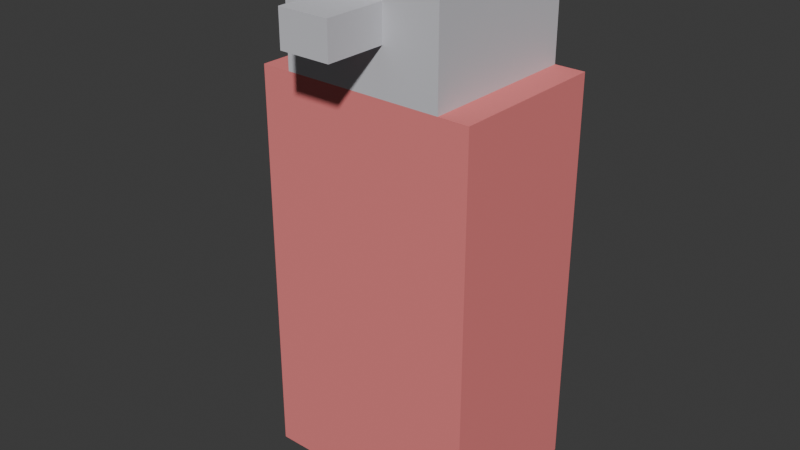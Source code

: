 # Source: dummy_bio.blend  (saved by Blender 5.1.30; exported with 4.5.12 LTS)
import bpy
from mathutils import Matrix  # noqa: F401  (used for matrix-valued properties, if any)

bpy.ops.wm.read_factory_settings(use_empty=True)
scene = bpy.context.scene
scene.name = 'Scene'

# ---- collections
col_collection = bpy.data.collections.new('Collection'); scene.collection.children.link(col_collection)

# ---- materials (node trees are filled in below, after node groups)
mat_team = bpy.data.materials.new('team')
mat_team.use_backface_culling = True
mat_team.diffuse_color = (0.85, 0.22, 0.22, 1.0)
mat_base = bpy.data.materials.new('base')
mat_base.use_backface_culling = True
mat_base.diffuse_color = (0.62, 0.62, 0.66, 1.0)

# ---- material node trees
mat_team.use_nodes = True; mat_team.node_tree.nodes.clear()
_N = mat_team.node_tree.nodes; _L = mat_team.node_tree.links
n0 = _N.new('ShaderNodeBsdfPrincipled'); n0.name = 'Principled BSDF'; n0.location = (10, 300)
n0.inputs[0].default_value = (0.85, 0.22, 0.22, 1.0)
n0.inputs[2].default_value = 0.9
n1 = _N.new('ShaderNodeOutputMaterial'); n1.name = 'Material Output'; n1.location = (300, 300)
_L.new(n0.outputs[0], n1.inputs[0])
n1.is_active_output = True
mat_base.use_nodes = True; mat_base.node_tree.nodes.clear()
_N = mat_base.node_tree.nodes; _L = mat_base.node_tree.links
n0 = _N.new('ShaderNodeBsdfPrincipled'); n0.name = 'Principled BSDF'; n0.location = (10, 300)
n0.inputs[0].default_value = (0.62, 0.62, 0.66, 1.0)
n0.inputs[2].default_value = 0.9
n1 = _N.new('ShaderNodeOutputMaterial'); n1.name = 'Material Output'; n1.location = (300, 300)
_L.new(n0.outputs[0], n1.inputs[0])
n1.is_active_output = True

# ---- world
world_world = bpy.data.worlds.new('World'); scene.world = world_world
world_world.use_nodes = True; world_world.node_tree.nodes.clear()
_N = world_world.node_tree.nodes; _L = world_world.node_tree.links
n0 = _N.new('ShaderNodeOutputWorld'); n0.name = 'World Output'; n0.location = (200, 100)
n1 = _N.new('ShaderNodeBackground'); n1.name = 'Background'; n1.location = (-200, 100)
n1.inputs[0].default_value = (0.05088, 0.05088, 0.05088, 1.0)
_L.new(n1.outputs[0], n0.inputs[0])
n0.is_active_output = True
world_world.color = (0.05088, 0.05088, 0.05088)
world_world.sun_shadow_jitter_overblur = 0.0

# ---- meshes
me_irregular_dummy = bpy.data.meshes.new('irregular_dummy')
me_irregular_dummy.from_pydata([(-0.22, -0.16, 0.0), (0.22, -0.16, 0.0), (0.22, -0.16, 1.15), (-0.22, -0.16, 1.15), (0.22, 0.16, 0.0), (-0.22, 0.16, 0.0), (-0.22, 0.16, 1.15), (0.22, 0.16, 1.15), (0.22, -0.16, 0.0), (0.22, 0.16, 0.0), (0.22, 0.16, 1.15), (0.22, -0.16, 1.15), (-0.22, 0.16, 0.0), (-0.22, -0.16, 0.0), (-0.22, -0.16, 1.15), (-0.22, 0.16, 1.15), (-0.22, 0.16, 1.15), (-0.22, -0.16, 1.15), (0.22, -0.16, 1.15), (0.22, 0.16, 1.15), (-0.22, 0.16, 0.0), (0.22, 0.16, 0.0), (0.22, -0.16, 0.0), (-0.22, -0.16, 0.0), (-0.16, -0.16, 1.15), (0.16, -0.16, 1.15), (0.16, -0.16, 1.5), (-0.16, -0.16, 1.5), (0.16, 0.16, 1.15), (-0.16, 0.16, 1.15), (-0.16, 0.16, 1.5), (0.16, 0.16, 1.5), (0.16, -0.16, 1.15), (0.16, 0.16, 1.15), (0.16, 0.16, 1.5), (0.16, -0.16, 1.5), (-0.16, 0.16, 1.15), (-0.16, -0.16, 1.15), (-0.16, -0.16, 1.5), (-0.16, 0.16, 1.5), (-0.16, 0.16, 1.5), (-0.16, -0.16, 1.5), (0.16, -0.16, 1.5), (0.16, 0.16, 1.5), (-0.16, 0.16, 1.15), (0.16, 0.16, 1.15), (0.16, -0.16, 1.15), (-0.16, -0.16, 1.15), (-0.05, 0.16, 1.28), (0.05, 0.16, 1.28), (0.05, 0.16, 1.38), (-0.05, 0.16, 1.38), (0.05, 0.28, 1.28), (-0.05, 0.28, 1.28), (-0.05, 0.28, 1.38), (0.05, 0.28, 1.38), (0.05, 0.16, 1.28), (0.05, 0.28, 1.28), (0.05, 0.28, 1.38), (0.05, 0.16, 1.38), (-0.05, 0.28, 1.28), (-0.05, 0.16, 1.28), (-0.05, 0.16, 1.38), (-0.05, 0.28, 1.38), (-0.05, 0.28, 1.38), (-0.05, 0.16, 1.38), (0.05, 0.16, 1.38), (0.05, 0.28, 1.38), (-0.05, 0.28, 1.28), (0.05, 0.28, 1.28), (0.05, 0.16, 1.28), (-0.05, 0.16, 1.28)], [], [(0, 1, 2), (0, 2, 3), (4, 5, 6), (4, 6, 7), (8, 9, 10), (8, 10, 11), (12, 13, 14), (12, 14, 15), (16, 17, 18), (16, 18, 19), (20, 21, 22), (20, 22, 23), (24, 25, 26), (24, 26, 27), (28, 29, 30), (28, 30, 31), (32, 33, 34), (32, 34, 35), (36, 37, 38), (36, 38, 39), (40, 41, 42), (40, 42, 43), (44, 45, 46), (44, 46, 47), (48, 49, 50), (48, 50, 51), (52, 53, 54), (52, 54, 55), (56, 57, 58), (56, 58, 59), (60, 61, 62), (60, 62, 63), (64, 65, 66), (64, 66, 67), (68, 69, 70), (68, 70, 71)])
me_irregular_dummy.polygons.foreach_set('material_index', [0, 0, 0, 0, 0, 0, 0, 0, 0, 0, 0, 0, 1, 1, 1, 1, 1, 1, 1, 1, 1, 1, 1, 1, 1, 1, 1, 1, 1, 1, 1, 1, 1, 1, 1, 1])
me_irregular_dummy.materials.append(mat_team)
me_irregular_dummy.materials.append(mat_base)
me_irregular_dummy.update()
me_irregular_dummy.normals_split_custom_set([tuple(v) for v in zip(*[iter([0.0, -1.0, 0.0, 0.0, -1.0, 0.0, 0.0, -1.0, 0.0, 0.0, -1.0, 0.0, 0.0, -1.0, 0.0, 0.0, -1.0, 0.0, 0.0, 1.0, 0.0, 0.0, 1.0, 0.0, 0.0, 1.0, 0.0, 0.0, 1.0, 0.0, 0.0, 1.0, 0.0, 0.0, 1.0, 0.0, 1.0, 0.0, 0.0, 1.0, 0.0, 0.0, 1.0, 0.0, 0.0, 1.0, 0.0, 0.0, 1.0, 0.0, 0.0, 1.0, 0.0, 0.0, -1.0, 0.0, 0.0, -1.0, 0.0, 0.0, -1.0, 0.0, 0.0, -1.0, 0.0, 0.0, -1.0, 0.0, 0.0, -1.0, 0.0, 0.0, 0.0, 0.0, 1.0, 0.0, 0.0, 1.0, 0.0, 0.0, 1.0, 0.0, 0.0, 1.0, 0.0, 0.0, 1.0, 0.0, 0.0, 1.0, 0.0, 0.0, -1.0, 0.0, 0.0, -1.0, 0.0, 0.0, -1.0, 0.0, 0.0, -1.0, 0.0, 0.0, -1.0, 0.0, 0.0, -1.0, 0.0, -1.0, 0.0, 0.0, -1.0, 0.0, 0.0, -1.0, 0.0, 0.0, -1.0, 0.0, 0.0, -1.0, 0.0, 0.0, -1.0, 0.0, 0.0, 1.0, 0.0, 0.0, 1.0, 0.0, 0.0, 1.0, 0.0, 0.0, 1.0, 0.0, 0.0, 1.0, 0.0, 0.0, 1.0, 0.0, 1.0, 0.0, 0.0, 1.0, 0.0, 0.0, 1.0, 0.0, 0.0, 1.0, 0.0, 0.0, 1.0, 0.0, 0.0, 1.0, 0.0, 0.0, -1.0, 0.0, 0.0, -1.0, 0.0, 0.0, -1.0, 0.0, 0.0, -1.0, 0.0, 0.0, -1.0, 0.0, 0.0, -1.0, 0.0, 0.0, 0.0, 0.0, 1.0, 0.0, 0.0, 1.0, 0.0, 0.0, 1.0, 0.0, 0.0, 1.0, 0.0, 0.0, 1.0, 0.0, 0.0, 1.0, 0.0, 0.0, -1.0, 0.0, 0.0, -1.0, 0.0, 0.0, -1.0, 0.0, 0.0, -1.0, 0.0, 0.0, -1.0, 0.0, 0.0, -1.0, 0.0, -1.0, 0.0, 0.0, -1.0, 0.0, 0.0, -1.0, 0.0, 0.0, -1.0, 0.0, 0.0, -1.0, 0.0, 0.0, -1.0, 0.0, 0.0, 1.0, 0.0, 0.0, 1.0, 0.0, 0.0, 1.0, 0.0, 0.0, 1.0, 0.0, 0.0, 1.0, 0.0, 0.0, 1.0, 0.0, 1.0, 0.0, 0.0, 1.0, 0.0, 0.0, 1.0, 0.0, 0.0, 1.0, 0.0, 0.0, 1.0, 0.0, 0.0, 1.0, 0.0, 0.0, -1.0, 0.0, 0.0, -1.0, 0.0, 0.0, -1.0, 0.0, 0.0, -1.0, 0.0, 0.0, -1.0, 0.0, 0.0, -1.0, 0.0, 0.0, 0.0, 0.0, 1.0, 0.0, 0.0, 1.0, 0.0, 0.0, 1.0, 0.0, 0.0, 1.0, 0.0, 0.0, 1.0, 0.0, 0.0, 1.0, 0.0, 0.0, -1.0, 0.0, 0.0, -1.0, 0.0, 0.0, -1.0, 0.0, 0.0, -1.0, 0.0, 0.0, -1.0, 0.0, 0.0, -1.0])] * 3)])

# ---- objects
ob_irregular_dummy = bpy.data.objects.new('irregular_dummy', me_irregular_dummy)

# ---- transforms, parenting, visibility, modifiers, constraints
ob_irregular_dummy.location = (0.0, 0.0, 0.0)
ob_irregular_dummy.rotation_mode = 'QUATERNION'
ob_irregular_dummy.rotation_quaternion = (1.0, 0.0, 0.0, 180.0)
ob_irregular_dummy.scale = (0.7976, 0.7976, 0.5499)

# ---- collection membership
col_collection.objects.link(ob_irregular_dummy)

# ---- scene / render settings (as saved in the file)
scene.frame_start = 1; scene.frame_end = 250; scene.frame_set(1)
scene.render.engine = 'BLENDER_EEVEE_NEXT'
scene.render.bake_bias = 0.0
scene.render.bake_samples = 0
scene.cycles.sampling_pattern = 'TABULATED_SOBOL'
scene.eevee.use_volume_custom_range = False
bpy.context.view_layer.update()

# ---- added for rendering (the .blend has no active camera and no usable light): camera, sun
cam_auto = bpy.data.cameras.new('AutoCamera')
cam_auto.lens = 50.0
cam_auto.sensor_width = 36.0
cam_auto.clip_end = 1000.0
ob_auto_camera = bpy.data.objects.new('AutoCamera', cam_auto)
scene.collection.objects.link(ob_auto_camera)
ob_auto_camera.location = (0.892733, -1.11977, 1.12702)
ob_auto_camera.rotation_euler = (1.09748, -7.21219e-08, 0.694738)
scene.camera = ob_auto_camera
light_auto_sun = bpy.data.lights.new('AutoSun', 'SUN')
light_auto_sun.energy = 3.0
light_auto_sun.angle = 0.0523599
ob_auto_sun = bpy.data.objects.new('AutoSun', light_auto_sun)
scene.collection.objects.link(ob_auto_sun)
ob_auto_sun.rotation_euler = (0.872665, 0.174533, 0.523599)
bpy.context.view_layer.update()
